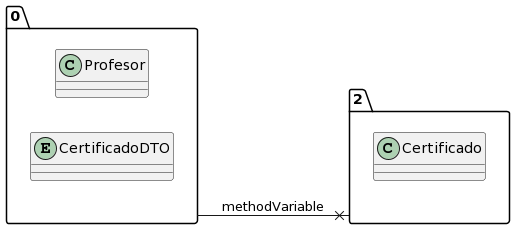

The diagram above was rendered by PlantUML. Its source (embedded in the PNG):
@startuml
allow_mixing
left to right direction
package "0"{
class Profesor
entity CertificadoDTO

}
package "2"{
class Certificado

}
"0" --x "2":methodVariable
@enduml